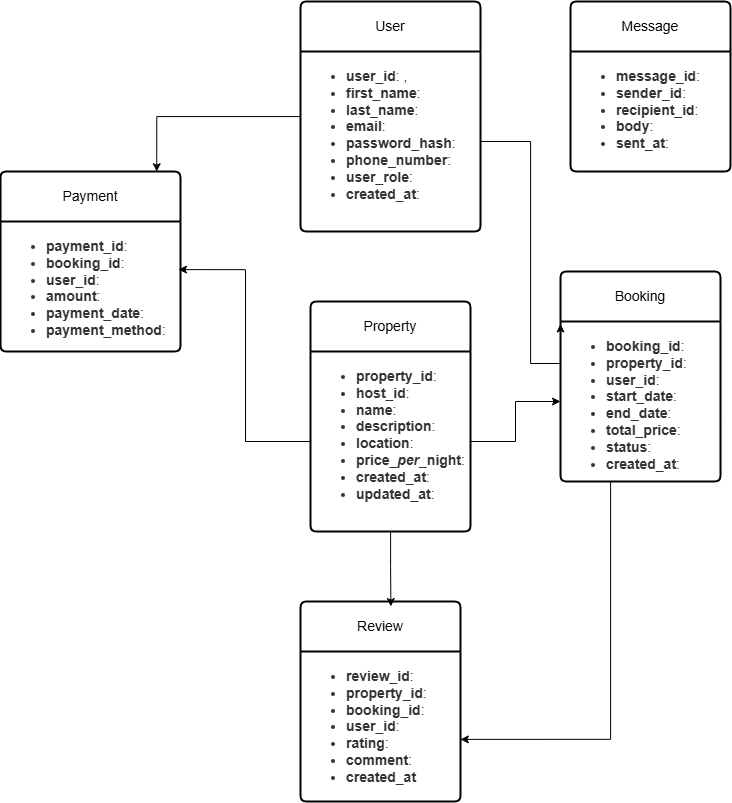

The diagram above was exported from draw.io. Its source (the exported page's mxGraphModel, read from the mxfile embedded in the PNG):
<mxGraphModel dx="1585" dy="940" grid="1" gridSize="10" guides="1" tooltips="1" connect="1" arrows="1" fold="1" page="1" pageScale="1" pageWidth="850" pageHeight="1100" math="0" shadow="0">
  <root>
    <mxCell id="0" />
    <mxCell id="1" parent="0" />
    <mxCell id="vhIR7ZdKnlXlWtSvXzEi-1" value="User" style="swimlane;childLayout=stackLayout;horizontal=1;startSize=50;horizontalStack=0;rounded=1;fontSize=14;fontStyle=0;strokeWidth=2;resizeParent=0;resizeLast=1;shadow=0;dashed=0;align=center;arcSize=4;whiteSpace=wrap;html=1;" vertex="1" parent="1">
      <mxGeometry x="320" y="60" width="180" height="230" as="geometry" />
    </mxCell>
    <mxCell id="vhIR7ZdKnlXlWtSvXzEi-2" value="&lt;ul style=&quot;box-sizing: border-box; margin-top: 10px; margin-bottom: 10px; color: rgb(51, 51, 51); font-family: aktiv-grotesk, sans-serif; font-size: 14px; background-color: rgb(255, 255, 255);&quot;&gt;&lt;li style=&quot;box-sizing: border-box;&quot;&gt;&lt;strong style=&quot;box-sizing: border-box; font-weight: bold;&quot;&gt;user_id&lt;/strong&gt;: ,&amp;nbsp;&lt;/li&gt;&lt;li style=&quot;box-sizing: border-box;&quot;&gt;&lt;strong style=&quot;box-sizing: border-box; font-weight: bold;&quot;&gt;first_name&lt;/strong&gt;:&amp;nbsp;&lt;/li&gt;&lt;li style=&quot;box-sizing: border-box;&quot;&gt;&lt;strong style=&quot;box-sizing: border-box; font-weight: bold;&quot;&gt;last_name&lt;/strong&gt;:&amp;nbsp;&lt;/li&gt;&lt;li style=&quot;box-sizing: border-box;&quot;&gt;&lt;strong style=&quot;box-sizing: border-box; font-weight: bold;&quot;&gt;email&lt;/strong&gt;:&amp;nbsp;&lt;/li&gt;&lt;li style=&quot;box-sizing: border-box;&quot;&gt;&lt;strong style=&quot;box-sizing: border-box; font-weight: bold;&quot;&gt;password_hash&lt;/strong&gt;:&amp;nbsp;&lt;/li&gt;&lt;li style=&quot;box-sizing: border-box;&quot;&gt;&lt;strong style=&quot;box-sizing: border-box; font-weight: bold;&quot;&gt;phone_number&lt;/strong&gt;:&amp;nbsp;&lt;/li&gt;&lt;li style=&quot;box-sizing: border-box;&quot;&gt;&lt;strong style=&quot;box-sizing: border-box; font-weight: bold;&quot;&gt;user_role&lt;/strong&gt;:&amp;nbsp;&lt;/li&gt;&lt;li style=&quot;box-sizing: border-box;&quot;&gt;&lt;strong style=&quot;box-sizing: border-box; font-weight: bold;&quot;&gt;created_at&lt;/strong&gt;:&amp;nbsp;&lt;/li&gt;&lt;/ul&gt;" style="align=left;strokeColor=none;fillColor=none;spacingLeft=4;spacingRight=4;fontSize=12;verticalAlign=top;resizable=0;rotatable=0;part=1;html=1;whiteSpace=wrap;" vertex="1" parent="vhIR7ZdKnlXlWtSvXzEi-1">
      <mxGeometry y="50" width="180" height="180" as="geometry" />
    </mxCell>
    <mxCell id="vhIR7ZdKnlXlWtSvXzEi-3" value="Property" style="swimlane;childLayout=stackLayout;horizontal=1;startSize=50;horizontalStack=0;rounded=1;fontSize=14;fontStyle=0;strokeWidth=2;resizeParent=0;resizeLast=1;shadow=0;dashed=0;align=center;arcSize=4;whiteSpace=wrap;html=1;" vertex="1" parent="1">
      <mxGeometry x="330" y="360" width="160" height="230" as="geometry" />
    </mxCell>
    <mxCell id="vhIR7ZdKnlXlWtSvXzEi-4" value="&lt;ul style=&quot;box-sizing: border-box; margin-top: 10px; margin-bottom: 10px; color: rgb(51, 51, 51); font-family: aktiv-grotesk, sans-serif; font-size: 14px; background-color: rgb(255, 255, 255);&quot;&gt;&lt;li style=&quot;box-sizing: border-box;&quot;&gt;&lt;strong style=&quot;box-sizing: border-box; font-weight: bold;&quot;&gt;property_id&lt;/strong&gt;:&amp;nbsp;&lt;/li&gt;&lt;li style=&quot;box-sizing: border-box;&quot;&gt;&lt;strong style=&quot;box-sizing: border-box; font-weight: bold;&quot;&gt;host_id&lt;/strong&gt;:&amp;nbsp;&lt;/li&gt;&lt;li style=&quot;box-sizing: border-box;&quot;&gt;&lt;strong style=&quot;box-sizing: border-box; font-weight: bold;&quot;&gt;name&lt;/strong&gt;:&amp;nbsp;&lt;/li&gt;&lt;li style=&quot;box-sizing: border-box;&quot;&gt;&lt;strong style=&quot;box-sizing: border-box; font-weight: bold;&quot;&gt;description&lt;/strong&gt;:&amp;nbsp;&lt;/li&gt;&lt;li style=&quot;box-sizing: border-box;&quot;&gt;&lt;strong style=&quot;box-sizing: border-box; font-weight: bold;&quot;&gt;location&lt;/strong&gt;:&amp;nbsp;&lt;/li&gt;&lt;li style=&quot;box-sizing: border-box;&quot;&gt;&lt;strong style=&quot;box-sizing: border-box; font-weight: bold;&quot;&gt;price_&lt;em style=&quot;box-sizing: border-box;&quot;&gt;per_&lt;/em&gt;night&lt;/strong&gt;:&amp;nbsp;&lt;/li&gt;&lt;li style=&quot;box-sizing: border-box;&quot;&gt;&lt;strong style=&quot;box-sizing: border-box; font-weight: bold;&quot;&gt;created_at&lt;/strong&gt;:&amp;nbsp;&lt;/li&gt;&lt;li style=&quot;box-sizing: border-box;&quot;&gt;&lt;strong style=&quot;box-sizing: border-box; font-weight: bold;&quot;&gt;updated_at&lt;/strong&gt;:&amp;nbsp;&lt;/li&gt;&lt;/ul&gt;" style="align=left;strokeColor=none;fillColor=none;spacingLeft=4;spacingRight=4;fontSize=12;verticalAlign=top;resizable=0;rotatable=0;part=1;html=1;whiteSpace=wrap;" vertex="1" parent="vhIR7ZdKnlXlWtSvXzEi-3">
      <mxGeometry y="50" width="160" height="180" as="geometry" />
    </mxCell>
    <mxCell id="vhIR7ZdKnlXlWtSvXzEi-6" value="Booking" style="swimlane;childLayout=stackLayout;horizontal=1;startSize=50;horizontalStack=0;rounded=1;fontSize=14;fontStyle=0;strokeWidth=2;resizeParent=0;resizeLast=1;shadow=0;dashed=0;align=center;arcSize=4;whiteSpace=wrap;html=1;" vertex="1" parent="1">
      <mxGeometry x="580" y="330" width="160" height="210" as="geometry" />
    </mxCell>
    <mxCell id="vhIR7ZdKnlXlWtSvXzEi-7" value="&lt;ul style=&quot;box-sizing: border-box; margin-top: 10px; margin-bottom: 10px; color: rgb(51, 51, 51); font-family: aktiv-grotesk, sans-serif; font-size: 14px; background-color: rgb(255, 255, 255);&quot;&gt;&lt;li style=&quot;box-sizing: border-box;&quot;&gt;&lt;strong style=&quot;box-sizing: border-box; font-weight: bold;&quot;&gt;booking_id&lt;/strong&gt;:&amp;nbsp;&lt;/li&gt;&lt;li style=&quot;box-sizing: border-box;&quot;&gt;&lt;strong style=&quot;box-sizing: border-box; font-weight: bold;&quot;&gt;property_id&lt;/strong&gt;:&amp;nbsp;&lt;/li&gt;&lt;li style=&quot;box-sizing: border-box;&quot;&gt;&lt;strong style=&quot;box-sizing: border-box; font-weight: bold;&quot;&gt;user_id&lt;/strong&gt;:&amp;nbsp;&lt;/li&gt;&lt;li style=&quot;box-sizing: border-box;&quot;&gt;&lt;strong style=&quot;box-sizing: border-box; font-weight: bold;&quot;&gt;start_date&lt;/strong&gt;:&amp;nbsp;&lt;/li&gt;&lt;li style=&quot;box-sizing: border-box;&quot;&gt;&lt;strong style=&quot;box-sizing: border-box; font-weight: bold;&quot;&gt;end_date&lt;/strong&gt;:&amp;nbsp;&lt;/li&gt;&lt;li style=&quot;box-sizing: border-box;&quot;&gt;&lt;strong style=&quot;box-sizing: border-box; font-weight: bold;&quot;&gt;total_price&lt;/strong&gt;:&amp;nbsp;&lt;/li&gt;&lt;li style=&quot;box-sizing: border-box;&quot;&gt;&lt;strong style=&quot;box-sizing: border-box; font-weight: bold;&quot;&gt;status&lt;/strong&gt;:&amp;nbsp;&lt;/li&gt;&lt;li style=&quot;box-sizing: border-box;&quot;&gt;&lt;strong style=&quot;box-sizing: border-box; font-weight: bold;&quot;&gt;created_at&lt;/strong&gt;:&amp;nbsp;&lt;/li&gt;&lt;/ul&gt;" style="align=left;strokeColor=none;fillColor=none;spacingLeft=4;spacingRight=4;fontSize=12;verticalAlign=top;resizable=0;rotatable=0;part=1;html=1;whiteSpace=wrap;" vertex="1" parent="vhIR7ZdKnlXlWtSvXzEi-6">
      <mxGeometry y="50" width="160" height="160" as="geometry" />
    </mxCell>
    <mxCell id="vhIR7ZdKnlXlWtSvXzEi-8" value="Payment" style="swimlane;childLayout=stackLayout;horizontal=1;startSize=50;horizontalStack=0;rounded=1;fontSize=14;fontStyle=0;strokeWidth=2;resizeParent=0;resizeLast=1;shadow=0;dashed=0;align=center;arcSize=4;whiteSpace=wrap;html=1;" vertex="1" parent="1">
      <mxGeometry x="20" y="230" width="180" height="180" as="geometry" />
    </mxCell>
    <mxCell id="vhIR7ZdKnlXlWtSvXzEi-9" value="&lt;ul style=&quot;box-sizing: border-box; margin-top: 10px; margin-bottom: 10px; color: rgb(51, 51, 51); font-family: aktiv-grotesk, sans-serif; font-size: 14px; background-color: rgb(255, 255, 255);&quot;&gt;&lt;li style=&quot;box-sizing: border-box;&quot;&gt;&lt;strong style=&quot;box-sizing: border-box; font-weight: bold;&quot;&gt;payment_id&lt;/strong&gt;:&amp;nbsp;&lt;/li&gt;&lt;li style=&quot;box-sizing: border-box;&quot;&gt;&lt;strong style=&quot;box-sizing: border-box; font-weight: bold;&quot;&gt;booking_id&lt;/strong&gt;:&lt;/li&gt;&lt;li style=&quot;box-sizing: border-box;&quot;&gt;&lt;b&gt;user_id&lt;/b&gt;:&amp;nbsp;&lt;/li&gt;&lt;li style=&quot;box-sizing: border-box;&quot;&gt;&lt;strong style=&quot;box-sizing: border-box; font-weight: bold;&quot;&gt;amount&lt;/strong&gt;:&amp;nbsp;&lt;/li&gt;&lt;li style=&quot;box-sizing: border-box;&quot;&gt;&lt;strong style=&quot;box-sizing: border-box; font-weight: bold;&quot;&gt;payment_date&lt;/strong&gt;:&amp;nbsp;&lt;/li&gt;&lt;li style=&quot;box-sizing: border-box;&quot;&gt;&lt;strong style=&quot;box-sizing: border-box; font-weight: bold;&quot;&gt;payment_method&lt;/strong&gt;:&amp;nbsp;&lt;/li&gt;&lt;/ul&gt;" style="align=left;strokeColor=none;fillColor=none;spacingLeft=4;spacingRight=4;fontSize=12;verticalAlign=top;resizable=0;rotatable=0;part=1;html=1;whiteSpace=wrap;" vertex="1" parent="vhIR7ZdKnlXlWtSvXzEi-8">
      <mxGeometry y="50" width="180" height="130" as="geometry" />
    </mxCell>
    <mxCell id="vhIR7ZdKnlXlWtSvXzEi-10" value="Review" style="swimlane;childLayout=stackLayout;horizontal=1;startSize=50;horizontalStack=0;rounded=1;fontSize=14;fontStyle=0;strokeWidth=2;resizeParent=0;resizeLast=1;shadow=0;dashed=0;align=center;arcSize=4;whiteSpace=wrap;html=1;" vertex="1" parent="1">
      <mxGeometry x="320" y="660" width="160" height="200" as="geometry" />
    </mxCell>
    <mxCell id="vhIR7ZdKnlXlWtSvXzEi-11" value="&lt;ul style=&quot;box-sizing: border-box; margin-top: 10px; margin-bottom: 10px; color: rgb(51, 51, 51); font-family: aktiv-grotesk, sans-serif; font-size: 14px; background-color: rgb(255, 255, 255);&quot;&gt;&lt;li style=&quot;box-sizing: border-box;&quot;&gt;&lt;strong style=&quot;box-sizing: border-box; font-weight: bold;&quot;&gt;review_id&lt;/strong&gt;:&amp;nbsp;&lt;/li&gt;&lt;li style=&quot;box-sizing: border-box;&quot;&gt;&lt;strong style=&quot;box-sizing: border-box; font-weight: bold;&quot;&gt;property_id&lt;/strong&gt;:&lt;/li&gt;&lt;li style=&quot;box-sizing: border-box;&quot;&gt;&lt;b&gt;booking_id&lt;/b&gt;:&amp;nbsp;&lt;/li&gt;&lt;li style=&quot;box-sizing: border-box;&quot;&gt;&lt;strong style=&quot;box-sizing: border-box; font-weight: bold;&quot;&gt;user_id&lt;/strong&gt;:&lt;/li&gt;&lt;li style=&quot;box-sizing: border-box;&quot;&gt;&lt;strong style=&quot;box-sizing: border-box; font-weight: bold;&quot;&gt;rating&lt;/strong&gt;:&amp;nbsp;&lt;/li&gt;&lt;li style=&quot;box-sizing: border-box;&quot;&gt;&lt;strong style=&quot;box-sizing: border-box; font-weight: bold;&quot;&gt;comment&lt;/strong&gt;:&amp;nbsp;&lt;/li&gt;&lt;li style=&quot;box-sizing: border-box;&quot;&gt;&lt;strong style=&quot;box-sizing: border-box; font-weight: bold;&quot;&gt;created_at&lt;/strong&gt;&lt;/li&gt;&lt;/ul&gt;" style="align=left;strokeColor=none;fillColor=none;spacingLeft=4;spacingRight=4;fontSize=12;verticalAlign=top;resizable=0;rotatable=0;part=1;html=1;whiteSpace=wrap;" vertex="1" parent="vhIR7ZdKnlXlWtSvXzEi-10">
      <mxGeometry y="50" width="160" height="150" as="geometry" />
    </mxCell>
    <mxCell id="vhIR7ZdKnlXlWtSvXzEi-12" value="Message" style="swimlane;childLayout=stackLayout;horizontal=1;startSize=50;horizontalStack=0;rounded=1;fontSize=14;fontStyle=0;strokeWidth=2;resizeParent=0;resizeLast=1;shadow=0;dashed=0;align=center;arcSize=4;whiteSpace=wrap;html=1;" vertex="1" parent="1">
      <mxGeometry x="590" y="60" width="160" height="170" as="geometry" />
    </mxCell>
    <mxCell id="vhIR7ZdKnlXlWtSvXzEi-13" value="&lt;ul style=&quot;box-sizing: border-box; margin-top: 10px; margin-bottom: 10px; color: rgb(51, 51, 51); font-family: aktiv-grotesk, sans-serif; font-size: 14px; background-color: rgb(255, 255, 255);&quot;&gt;&lt;li style=&quot;box-sizing: border-box;&quot;&gt;&lt;strong style=&quot;box-sizing: border-box; font-weight: bold;&quot;&gt;message_id&lt;/strong&gt;:&amp;nbsp;&lt;/li&gt;&lt;li style=&quot;box-sizing: border-box;&quot;&gt;&lt;strong style=&quot;box-sizing: border-box; font-weight: bold;&quot;&gt;sender_id&lt;/strong&gt;:&amp;nbsp;&lt;/li&gt;&lt;li style=&quot;box-sizing: border-box;&quot;&gt;&lt;strong style=&quot;box-sizing: border-box; font-weight: bold;&quot;&gt;recipient_id&lt;/strong&gt;:&amp;nbsp;&lt;/li&gt;&lt;li style=&quot;box-sizing: border-box;&quot;&gt;&lt;strong style=&quot;box-sizing: border-box; font-weight: bold;&quot;&gt;body&lt;/strong&gt;:&amp;nbsp;&lt;/li&gt;&lt;li style=&quot;box-sizing: border-box;&quot;&gt;&lt;strong style=&quot;box-sizing: border-box; font-weight: bold;&quot;&gt;sent_at&lt;/strong&gt;:&lt;/li&gt;&lt;/ul&gt;" style="align=left;strokeColor=none;fillColor=none;spacingLeft=4;spacingRight=4;fontSize=12;verticalAlign=top;resizable=0;rotatable=0;part=1;html=1;whiteSpace=wrap;" vertex="1" parent="vhIR7ZdKnlXlWtSvXzEi-12">
      <mxGeometry y="50" width="160" height="120" as="geometry" />
    </mxCell>
    <mxCell id="vhIR7ZdKnlXlWtSvXzEi-16" value="" style="edgeStyle=orthogonalEdgeStyle;rounded=0;orthogonalLoop=1;jettySize=auto;html=1;" edge="1" parent="1" source="vhIR7ZdKnlXlWtSvXzEi-4" target="vhIR7ZdKnlXlWtSvXzEi-7">
      <mxGeometry relative="1" as="geometry" />
    </mxCell>
    <mxCell id="vhIR7ZdKnlXlWtSvXzEi-28" style="edgeStyle=orthogonalEdgeStyle;rounded=0;orthogonalLoop=1;jettySize=auto;html=1;entryX=0.868;entryY=0.001;entryDx=0;entryDy=0;entryPerimeter=0;" edge="1" parent="1" source="vhIR7ZdKnlXlWtSvXzEi-1" target="vhIR7ZdKnlXlWtSvXzEi-8">
      <mxGeometry relative="1" as="geometry" />
    </mxCell>
    <mxCell id="vhIR7ZdKnlXlWtSvXzEi-31" style="edgeStyle=orthogonalEdgeStyle;rounded=0;orthogonalLoop=1;jettySize=auto;html=1;entryX=0.999;entryY=0.586;entryDx=0;entryDy=0;entryPerimeter=0;" edge="1" parent="1" source="vhIR7ZdKnlXlWtSvXzEi-7" target="vhIR7ZdKnlXlWtSvXzEi-11">
      <mxGeometry relative="1" as="geometry">
        <Array as="points">
          <mxPoint x="630" y="798" />
        </Array>
      </mxGeometry>
    </mxCell>
    <mxCell id="vhIR7ZdKnlXlWtSvXzEi-32" style="edgeStyle=orthogonalEdgeStyle;rounded=0;orthogonalLoop=1;jettySize=auto;html=1;entryX=0.565;entryY=0.025;entryDx=0;entryDy=0;entryPerimeter=0;" edge="1" parent="1" source="vhIR7ZdKnlXlWtSvXzEi-4" target="vhIR7ZdKnlXlWtSvXzEi-10">
      <mxGeometry relative="1" as="geometry" />
    </mxCell>
    <mxCell id="vhIR7ZdKnlXlWtSvXzEi-39" style="edgeStyle=orthogonalEdgeStyle;rounded=0;orthogonalLoop=1;jettySize=auto;html=1;entryX=0;entryY=0.25;entryDx=0;entryDy=0;" edge="1" parent="1" source="vhIR7ZdKnlXlWtSvXzEi-2" target="vhIR7ZdKnlXlWtSvXzEi-6">
      <mxGeometry relative="1" as="geometry">
        <Array as="points">
          <mxPoint x="550" y="200" />
          <mxPoint x="550" y="422" />
        </Array>
      </mxGeometry>
    </mxCell>
    <mxCell id="vhIR7ZdKnlXlWtSvXzEi-43" style="edgeStyle=orthogonalEdgeStyle;rounded=0;orthogonalLoop=1;jettySize=auto;html=1;entryX=0.989;entryY=0.37;entryDx=0;entryDy=0;entryPerimeter=0;" edge="1" parent="1" source="vhIR7ZdKnlXlWtSvXzEi-4" target="vhIR7ZdKnlXlWtSvXzEi-9">
      <mxGeometry relative="1" as="geometry" />
    </mxCell>
  </root>
</mxGraphModel>